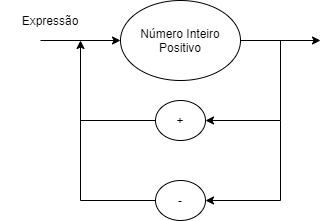

The diagram above was exported from draw.io. Its source (the exported page's mxGraphModel, read from the mxfile embedded in the PNG):
<mxGraphModel dx="1038" dy="580" grid="1" gridSize="10" guides="1" tooltips="1" connect="1" arrows="1" fold="1" page="1" pageScale="1" pageWidth="850" pageHeight="1100" math="0" shadow="0">
  <root>
    <mxCell id="0" />
    <mxCell id="1" parent="0" />
    <mxCell id="q3tI9k_dGNQ2WjwwhkSl-1" value="" style="endArrow=classic;html=1;" parent="1" edge="1">
      <mxGeometry width="50" height="50" relative="1" as="geometry">
        <mxPoint x="120" y="200" as="sourcePoint" />
        <mxPoint x="200" y="200" as="targetPoint" />
      </mxGeometry>
    </mxCell>
    <mxCell id="q3tI9k_dGNQ2WjwwhkSl-2" value="Número Inteiro Positivo" style="ellipse;whiteSpace=wrap;html=1;" parent="1" vertex="1">
      <mxGeometry x="200" y="160" width="120" height="80" as="geometry" />
    </mxCell>
    <mxCell id="q3tI9k_dGNQ2WjwwhkSl-3" value="" style="endArrow=classic;html=1;exitX=1;exitY=0.5;exitDx=0;exitDy=0;" parent="1" source="q3tI9k_dGNQ2WjwwhkSl-2" edge="1">
      <mxGeometry width="50" height="50" relative="1" as="geometry">
        <mxPoint x="400" y="320" as="sourcePoint" />
        <mxPoint x="400" y="200" as="targetPoint" />
      </mxGeometry>
    </mxCell>
    <mxCell id="q3tI9k_dGNQ2WjwwhkSl-5" value="" style="endArrow=none;html=1;" parent="1" edge="1">
      <mxGeometry width="50" height="50" relative="1" as="geometry">
        <mxPoint x="360" y="280" as="sourcePoint" />
        <mxPoint x="360" y="200" as="targetPoint" />
      </mxGeometry>
    </mxCell>
    <mxCell id="q3tI9k_dGNQ2WjwwhkSl-6" value="" style="endArrow=classic;html=1;entryX=1;entryY=0.5;entryDx=0;entryDy=0;" parent="1" target="q3tI9k_dGNQ2WjwwhkSl-7" edge="1">
      <mxGeometry width="50" height="50" relative="1" as="geometry">
        <mxPoint x="360" y="280" as="sourcePoint" />
        <mxPoint x="300" y="280" as="targetPoint" />
      </mxGeometry>
    </mxCell>
    <mxCell id="q3tI9k_dGNQ2WjwwhkSl-7" value="+" style="ellipse;whiteSpace=wrap;html=1;" parent="1" vertex="1">
      <mxGeometry x="235" y="260" width="50" height="40" as="geometry" />
    </mxCell>
    <mxCell id="q3tI9k_dGNQ2WjwwhkSl-8" value="" style="endArrow=none;html=1;" parent="1" edge="1">
      <mxGeometry width="50" height="50" relative="1" as="geometry">
        <mxPoint x="360" y="360" as="sourcePoint" />
        <mxPoint x="360" y="280" as="targetPoint" />
      </mxGeometry>
    </mxCell>
    <mxCell id="q3tI9k_dGNQ2WjwwhkSl-10" value="-" style="ellipse;whiteSpace=wrap;html=1;" parent="1" vertex="1">
      <mxGeometry x="235" y="340" width="50" height="40" as="geometry" />
    </mxCell>
    <mxCell id="q3tI9k_dGNQ2WjwwhkSl-11" value="" style="endArrow=classic;html=1;entryX=1;entryY=0.5;entryDx=0;entryDy=0;" parent="1" target="q3tI9k_dGNQ2WjwwhkSl-10" edge="1">
      <mxGeometry width="50" height="50" relative="1" as="geometry">
        <mxPoint x="360" y="360" as="sourcePoint" />
        <mxPoint x="450" y="270" as="targetPoint" />
      </mxGeometry>
    </mxCell>
    <mxCell id="q3tI9k_dGNQ2WjwwhkSl-12" value="" style="endArrow=classic;html=1;" parent="1" edge="1">
      <mxGeometry width="50" height="50" relative="1" as="geometry">
        <mxPoint x="160" y="360" as="sourcePoint" />
        <mxPoint x="160" y="200" as="targetPoint" />
      </mxGeometry>
    </mxCell>
    <mxCell id="q3tI9k_dGNQ2WjwwhkSl-13" value="" style="endArrow=none;html=1;entryX=0;entryY=0.5;entryDx=0;entryDy=0;" parent="1" target="q3tI9k_dGNQ2WjwwhkSl-7" edge="1">
      <mxGeometry width="50" height="50" relative="1" as="geometry">
        <mxPoint x="160" y="280" as="sourcePoint" />
        <mxPoint x="450" y="270" as="targetPoint" />
      </mxGeometry>
    </mxCell>
    <mxCell id="q3tI9k_dGNQ2WjwwhkSl-14" value="" style="endArrow=none;html=1;exitX=0;exitY=0.5;exitDx=0;exitDy=0;" parent="1" source="q3tI9k_dGNQ2WjwwhkSl-10" edge="1">
      <mxGeometry width="50" height="50" relative="1" as="geometry">
        <mxPoint x="400" y="320" as="sourcePoint" />
        <mxPoint x="160" y="360" as="targetPoint" />
      </mxGeometry>
    </mxCell>
    <mxCell id="q3tI9k_dGNQ2WjwwhkSl-15" value="Expressão" style="text;html=1;strokeColor=none;fillColor=none;align=center;verticalAlign=middle;whiteSpace=wrap;rounded=0;" parent="1" vertex="1">
      <mxGeometry x="80" y="170" width="100" height="20" as="geometry" />
    </mxCell>
  </root>
</mxGraphModel>